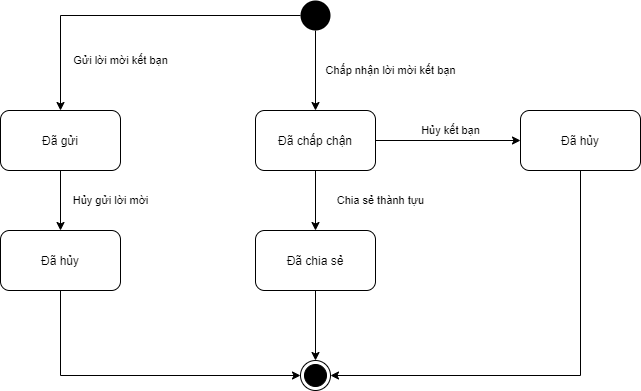

The diagram above was exported from draw.io. Its source (the exported page's mxGraphModel, read from the mxfile embedded in the PNG):
<mxGraphModel dx="868" dy="482" grid="1" gridSize="10" guides="1" tooltips="1" connect="1" arrows="1" fold="1" page="1" pageScale="1" pageWidth="850" pageHeight="1100" math="0" shadow="0">
  <root>
    <mxCell id="0" />
    <mxCell id="1" parent="0" />
    <mxCell id="Ixzfr6fwG-O2ft2C6hiF-10" value="Chấp nhận lời mời kết bạn" style="edgeStyle=none;rounded=0;orthogonalLoop=1;jettySize=auto;html=1;" parent="1" source="Ixzfr6fwG-O2ft2C6hiF-8" target="Ixzfr6fwG-O2ft2C6hiF-9" edge="1">
      <mxGeometry y="75" relative="1" as="geometry">
        <mxPoint as="offset" />
      </mxGeometry>
    </mxCell>
    <mxCell id="Ixzfr6fwG-O2ft2C6hiF-14" value="Gửi lời mời kết bạn" style="edgeStyle=orthogonalEdgeStyle;rounded=0;orthogonalLoop=1;jettySize=auto;html=1;" parent="1" source="Ixzfr6fwG-O2ft2C6hiF-8" target="Ixzfr6fwG-O2ft2C6hiF-11" edge="1">
      <mxGeometry x="0.0746" y="45" relative="1" as="geometry">
        <mxPoint as="offset" />
      </mxGeometry>
    </mxCell>
    <mxCell id="Ixzfr6fwG-O2ft2C6hiF-8" value="" style="ellipse;fillColor=#000000;strokeColor=none;" parent="1" vertex="1">
      <mxGeometry x="380" y="50" width="30" height="30" as="geometry" />
    </mxCell>
    <mxCell id="Ixzfr6fwG-O2ft2C6hiF-16" value="Hủy kết bạn" style="edgeStyle=orthogonalEdgeStyle;rounded=0;orthogonalLoop=1;jettySize=auto;html=1;" parent="1" source="Ixzfr6fwG-O2ft2C6hiF-9" target="Ixzfr6fwG-O2ft2C6hiF-12" edge="1">
      <mxGeometry x="0.0345" y="10" relative="1" as="geometry">
        <mxPoint as="offset" />
      </mxGeometry>
    </mxCell>
    <mxCell id="Ixzfr6fwG-O2ft2C6hiF-18" value="Chia sẻ thành tựu" style="edgeStyle=orthogonalEdgeStyle;rounded=0;orthogonalLoop=1;jettySize=auto;html=1;exitX=0.5;exitY=1;exitDx=0;exitDy=0;" parent="1" source="Ixzfr6fwG-O2ft2C6hiF-9" target="Ixzfr6fwG-O2ft2C6hiF-17" edge="1">
      <mxGeometry y="65" relative="1" as="geometry">
        <mxPoint as="offset" />
      </mxGeometry>
    </mxCell>
    <mxCell id="Ixzfr6fwG-O2ft2C6hiF-9" value="Đã chấp chận" style="rounded=1;whiteSpace=wrap;html=1;" parent="1" vertex="1">
      <mxGeometry x="335" y="160" width="120" height="60" as="geometry" />
    </mxCell>
    <mxCell id="Ixzfr6fwG-O2ft2C6hiF-21" value="Hủy gửi lời mời" style="edgeStyle=orthogonalEdgeStyle;rounded=0;orthogonalLoop=1;jettySize=auto;html=1;exitX=0.5;exitY=1;exitDx=0;exitDy=0;" parent="1" source="Ixzfr6fwG-O2ft2C6hiF-11" target="Ixzfr6fwG-O2ft2C6hiF-20" edge="1">
      <mxGeometry y="50" relative="1" as="geometry">
        <mxPoint as="offset" />
      </mxGeometry>
    </mxCell>
    <mxCell id="Ixzfr6fwG-O2ft2C6hiF-11" value="Đã gửi" style="rounded=1;whiteSpace=wrap;html=1;" parent="1" vertex="1">
      <mxGeometry x="80" y="160" width="120" height="60" as="geometry" />
    </mxCell>
    <mxCell id="Ixzfr6fwG-O2ft2C6hiF-24" style="edgeStyle=orthogonalEdgeStyle;rounded=0;orthogonalLoop=1;jettySize=auto;html=1;entryX=1;entryY=0.5;entryDx=0;entryDy=0;" parent="1" source="Ixzfr6fwG-O2ft2C6hiF-12" target="Ixzfr6fwG-O2ft2C6hiF-22" edge="1">
      <mxGeometry relative="1" as="geometry">
        <Array as="points">
          <mxPoint x="660" y="425" />
        </Array>
      </mxGeometry>
    </mxCell>
    <mxCell id="Ixzfr6fwG-O2ft2C6hiF-12" value="Đã hủy" style="rounded=1;whiteSpace=wrap;html=1;" parent="1" vertex="1">
      <mxGeometry x="600" y="160" width="120" height="60" as="geometry" />
    </mxCell>
    <mxCell id="Ixzfr6fwG-O2ft2C6hiF-25" style="edgeStyle=orthogonalEdgeStyle;rounded=0;orthogonalLoop=1;jettySize=auto;html=1;exitX=0.5;exitY=1;exitDx=0;exitDy=0;entryX=0.5;entryY=0;entryDx=0;entryDy=0;" parent="1" source="Ixzfr6fwG-O2ft2C6hiF-17" target="Ixzfr6fwG-O2ft2C6hiF-22" edge="1">
      <mxGeometry relative="1" as="geometry" />
    </mxCell>
    <mxCell id="Ixzfr6fwG-O2ft2C6hiF-17" value="Đã chia sẻ" style="rounded=1;whiteSpace=wrap;html=1;" parent="1" vertex="1">
      <mxGeometry x="335" y="280" width="120" height="60" as="geometry" />
    </mxCell>
    <mxCell id="Ixzfr6fwG-O2ft2C6hiF-23" style="edgeStyle=orthogonalEdgeStyle;rounded=0;orthogonalLoop=1;jettySize=auto;html=1;entryX=0;entryY=0.5;entryDx=0;entryDy=0;" parent="1" source="Ixzfr6fwG-O2ft2C6hiF-20" target="Ixzfr6fwG-O2ft2C6hiF-22" edge="1">
      <mxGeometry relative="1" as="geometry">
        <Array as="points">
          <mxPoint x="140" y="425" />
        </Array>
      </mxGeometry>
    </mxCell>
    <mxCell id="Ixzfr6fwG-O2ft2C6hiF-20" value="Đã hủy" style="rounded=1;whiteSpace=wrap;html=1;" parent="1" vertex="1">
      <mxGeometry x="80" y="280" width="120" height="60" as="geometry" />
    </mxCell>
    <mxCell id="Ixzfr6fwG-O2ft2C6hiF-22" value="" style="ellipse;html=1;shape=endState;fillColor=#000000;strokeColor=#000000;" parent="1" vertex="1">
      <mxGeometry x="380" y="410" width="30" height="30" as="geometry" />
    </mxCell>
  </root>
</mxGraphModel>